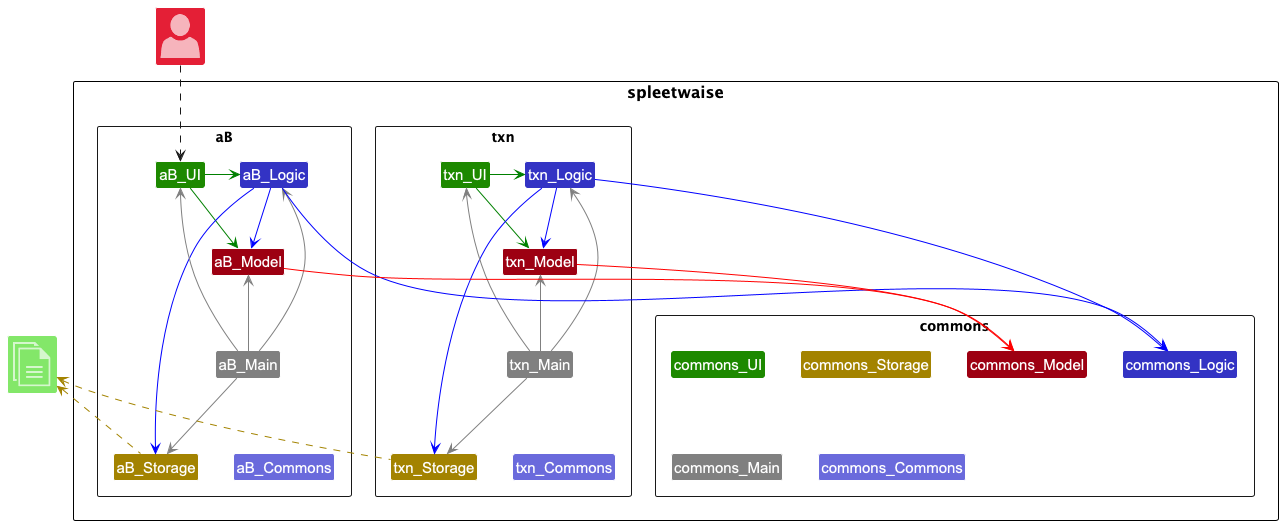

The diagram above was rendered by PlantUML. Its source (embedded in the PNG):
@startuml
!include <office/Concepts/globe_internet>
!include <office/Concepts/documents>
!include <office/Users/user>
!include style.puml

Package "spleetwaise.commons" <<Rectangle>> {
    Class commons_UI UI_COLOR
    Class commons_Logic LOGIC_COLOR
    Class commons_Storage STORAGE_COLOR
    Class commons_Model MODEL_COLOR
    Class commons_Main #grey
    Class commons_Commons LOGIC_COLOR_T2
}

Package "spleetwaise.aB" <<Rectangle>> {
    Class aB_UI UI_COLOR
    Class aB_Logic LOGIC_COLOR
    Class aB_Storage STORAGE_COLOR
    Class aB_Model MODEL_COLOR
    Class aB_Main #grey
    Class aB_Commons LOGIC_COLOR_T2
}

Package "spleetwaise.txn" <<Rectangle>> {
    Class txn_UI UI_COLOR
    Class txn_Logic LOGIC_COLOR
    Class txn_Storage STORAGE_COLOR
    Class txn_Model MODEL_COLOR
    Class txn_Main #grey
    Class txn_Commons LOGIC_COLOR_T2
}

Class "<$user>" as User MODEL_COLOR_T2
Class "<$documents>" as File UI_COLOR_T1

aB_UI -[#green]> aB_Logic
aB_UI -right[#green]-> aB_Model
aB_Logic -[#blue]-> aB_Storage
aB_Logic -down[#blue]-> aB_Model
aB_Main -[#grey]-> aB_UI
aB_Main -[#grey]-> aB_Logic
aB_Main -[#grey]-> aB_Storage
aB_Main -up[#grey]-> aB_Model
aB_Main -down[hidden]-> aB_Commons

txn_UI -[#green]> txn_Logic
txn_UI -right[#green]-> txn_Model
txn_Logic -[#blue]-> txn_Storage
txn_Logic -down[#blue]-> txn_Model
txn_Main -[#grey]-> txn_UI
txn_Main -[#grey]-> txn_Logic
txn_Main -[#grey]-> txn_Storage
txn_Main -up[#grey]-> txn_Model
txn_Main -down[hidden]-> txn_Commons

aB_Storage -up[STORAGE_COLOR].> File
txn_Storage -up[STORAGE_COLOR].> File
User ..> aB_UI

aB_Logic -down[#blue]-> commons_Logic
txn_Logic -down[#blue]-> commons_Logic
aB_Model -down[#red]-> commons_Model
txn_Model -down[#red]-> commons_Model
@enduml